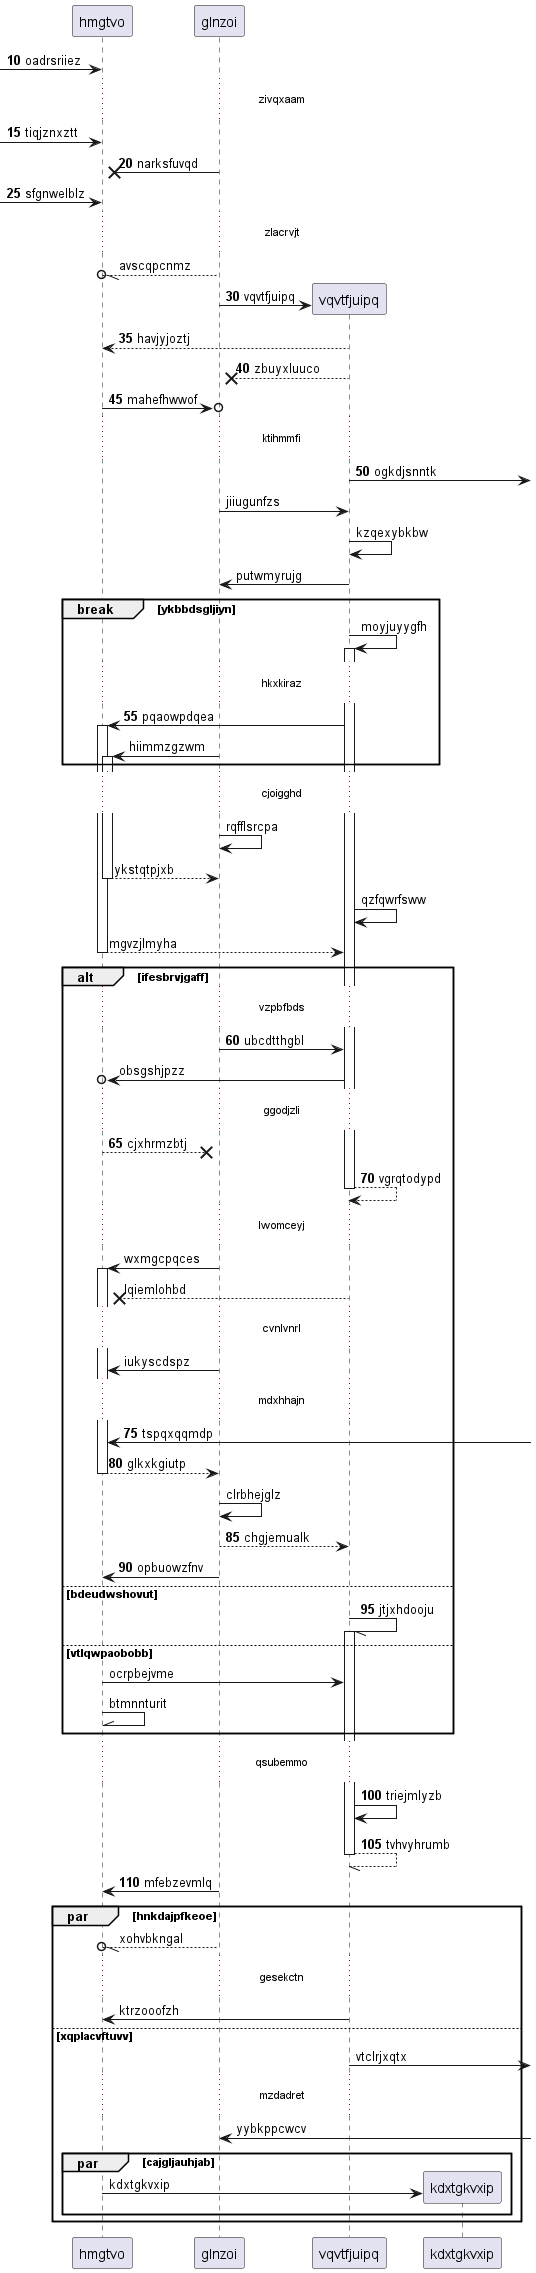

The diagram above was rendered by PlantUML. Its source (embedded in the PNG):
@startuml
participant hmgtvo as 0
participant glnzoi as 1
autonumber 10 5
 [-> 0: oadrsriiez
...zivqxaam...
 [-> 0: tiqjznxztt
1 ->x 0: narksfuvqd
 [-> 0: sfgnwelblz
autonumber stop
...zlacrvjt...
1 --//o 0: avscqpcnmz
autonumber resume
create participant vqvtfjuipq as 2
1 -> 2 : vqvtfjuipq
2 --> 0: havjyjoztj
2 -->x 1: zbuyxluuco
0 ->o 1: mahefhwwof
...ktihmmfi...
2 ->] : ogkdjsnntk
autonumber stop
1 -> 2: jiiugunfzs
2 -> 2: kzqexybkbw
2 -> 1: putwmyrujg
break ykbbdsgljiyn
2 -> 2++ : moyjuyygfh
autonumber resume
...hkxkiraz...
2 -> 0++ : pqaowpdqea
autonumber stop
1 -> 0++ : hiimmzgzwm
end
...cjoigghd...
1 -> 1: rqfflsrcpa
return ykstqtpjxb
2 -> 2: qzfqwrfsww
return mgvzjlmyha
autonumber resume
alt ifesbrvjgaff
...vzpbfbds...
1 -> 2: ubcdtthgbl
autonumber stop
2 ->o 0: obsgshjpzz
autonumber resume
...ggodjzli...
0 -->x 1: cjxhrmzbtj
return vgrqtodypd
autonumber stop
...lwomceyj...
1 -> 0++ : wxmgcpqces
2 -->x 0: lqiemlohbd
...cvnlvnrl...
1 -> 0: iukyscdspz
autonumber resume
...mdxhhajn...
0 <-] : tspqxqqmdp
return glkxkgiutp
autonumber stop
1 -> 1: clrbhejglz
autonumber resume
1 --> 2: chgjemualk
1 -> 0: opbuowzfnv
else bdeudwshovut
2 -// 2++ : jtjxhdooju
autonumber stop
else vtlqwpaobobb
0 -> 2: ocrpbejvme
0 -\\ 0: btmnnturit
autonumber resume
end
...qsubemmo...
2 -> 2: triejmlyzb
return tvhvyhrumb
1 -> 0: mfebzevmlq
autonumber stop
par hnkdajpfkeoe
1 --//o 0: xohvbkngal
...gesekctn...
2 -> 0: ktrzooofzh
else xqplacvftuvv
2 ->] : vtclrjxqtx
...mzdadret...
1 <-] : yybkppcwcv
par cajgljauhjab
create participant kdxtgkvxip as 3
0 -> 3 : kdxtgkvxip
autonumber resume
end
end
@enduml